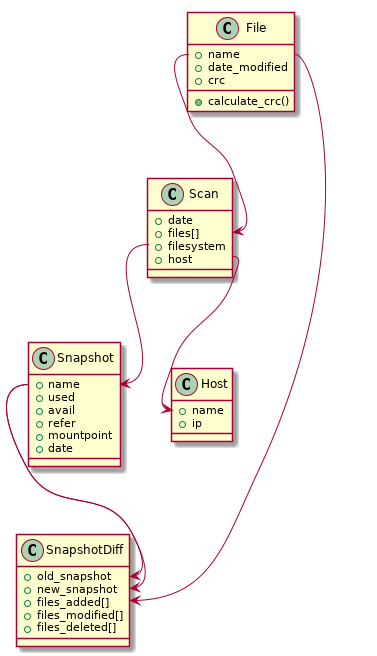

The diagram above was rendered by PlantUML. Its source (embedded in the PNG):
@startuml

class Snapshot{
+ name
+ used
+ avail
+ refer
+ mountpoint
+ date
}

class File {
+ name
+ date_modified
+ crc
+ calculate_crc()
}

class Scan {
+ date
+ files[]
+ filesystem
+ host
}

class SnapshotDiff {
+ old_snapshot
+ new_snapshot
+ files_added[]
+ files_modified[]
+ files_deleted[]
}

class Host {
+ name
+ ip
}

Scan::filesystem --> Snapshot::name
File::name --> Scan::files
Snapshot::name --> SnapshotDiff::old_snapshot
Snapshot::name --> SnapshotDiff::new_snapshot
File::name --> SnapshotDiff::files_added
Scan::host --> Host::name
@enduml